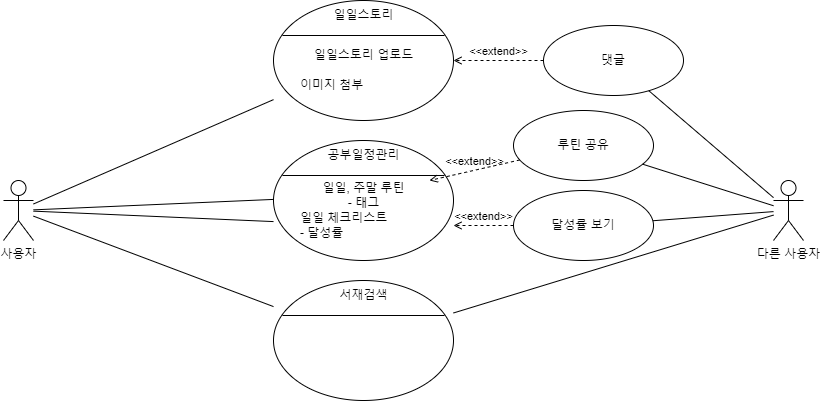

The diagram above was exported from draw.io. Its source (the exported page's mxGraphModel, read from the mxfile embedded in the PNG):
<mxGraphModel dx="1221" dy="790" grid="1" gridSize="10" guides="1" tooltips="1" connect="1" arrows="1" fold="1" page="1" pageScale="1" pageWidth="827" pageHeight="1169" math="0" shadow="0">
  <root>
    <mxCell id="0" />
    <mxCell id="1" parent="0" />
    <mxCell id="clLEyxb9ictzabl6DnHv-1" value="사용자" style="shape=umlActor;verticalLabelPosition=bottom;verticalAlign=top;html=1;" vertex="1" parent="1">
      <mxGeometry x="10" y="340" width="30" height="60" as="geometry" />
    </mxCell>
    <mxCell id="clLEyxb9ictzabl6DnHv-2" value="다른 사용자" style="shape=umlActor;verticalLabelPosition=bottom;verticalAlign=top;html=1;" vertex="1" parent="1">
      <mxGeometry x="780" y="340" width="30" height="60" as="geometry" />
    </mxCell>
    <mxCell id="clLEyxb9ictzabl6DnHv-3" value="" style="shape=ellipse;container=1;horizontal=1;horizontalStack=0;resizeParent=1;resizeParentMax=0;resizeLast=0;html=1;dashed=0;collapsible=0;" vertex="1" parent="1">
      <mxGeometry x="280" y="160" width="180" height="120" as="geometry" />
    </mxCell>
    <mxCell id="clLEyxb9ictzabl6DnHv-4" value="일일스토리" style="html=1;strokeColor=none;fillColor=none;align=center;verticalAlign=middle;rotatable=0;" vertex="1" parent="clLEyxb9ictzabl6DnHv-3">
      <mxGeometry width="180" height="30" as="geometry" />
    </mxCell>
    <mxCell id="clLEyxb9ictzabl6DnHv-5" value="" style="line;strokeWidth=1;fillColor=none;rotatable=0;labelPosition=right;points=[];portConstraint=eastwest;dashed=0;resizeWidth=1;" vertex="1" parent="clLEyxb9ictzabl6DnHv-3">
      <mxGeometry x="9" y="30" width="162" height="10" as="geometry" />
    </mxCell>
    <mxCell id="clLEyxb9ictzabl6DnHv-6" value="일일스토리 업로드" style="text;html=1;align=center;verticalAlign=middle;rotatable=0;fillColor=none;strokeColor=none;" vertex="1" parent="clLEyxb9ictzabl6DnHv-3">
      <mxGeometry y="40" width="180" height="30" as="geometry" />
    </mxCell>
    <mxCell id="clLEyxb9ictzabl6DnHv-7" value="이미지 첨부" style="text;html=1;align=left;verticalAlign=middle;rotatable=0;spacingLeft=25;fillColor=none;strokeColor=none;" vertex="1" parent="clLEyxb9ictzabl6DnHv-3">
      <mxGeometry y="70" width="180" height="30" as="geometry" />
    </mxCell>
    <mxCell id="clLEyxb9ictzabl6DnHv-8" value="댓글" style="ellipse;whiteSpace=wrap;html=1;" vertex="1" parent="1">
      <mxGeometry x="550" y="185" width="140" height="70" as="geometry" />
    </mxCell>
    <mxCell id="clLEyxb9ictzabl6DnHv-9" value="&amp;lt;&amp;lt;extend&amp;gt;&amp;gt;" style="html=1;verticalAlign=bottom;labelBackgroundColor=none;endArrow=open;endFill=0;dashed=1;rounded=0;" edge="1" parent="1" source="clLEyxb9ictzabl6DnHv-8" target="clLEyxb9ictzabl6DnHv-3">
      <mxGeometry width="160" relative="1" as="geometry">
        <mxPoint x="270" y="410" as="sourcePoint" />
        <mxPoint x="430" y="410" as="targetPoint" />
      </mxGeometry>
    </mxCell>
    <mxCell id="clLEyxb9ictzabl6DnHv-13" value="" style="endArrow=none;html=1;rounded=0;" edge="1" parent="1" source="clLEyxb9ictzabl6DnHv-1" target="clLEyxb9ictzabl6DnHv-3">
      <mxGeometry width="50" height="50" relative="1" as="geometry">
        <mxPoint x="390" y="430" as="sourcePoint" />
        <mxPoint x="440" y="380" as="targetPoint" />
      </mxGeometry>
    </mxCell>
    <mxCell id="clLEyxb9ictzabl6DnHv-14" value="" style="endArrow=none;html=1;rounded=0;" edge="1" parent="1" source="clLEyxb9ictzabl6DnHv-8" target="clLEyxb9ictzabl6DnHv-2">
      <mxGeometry width="50" height="50" relative="1" as="geometry">
        <mxPoint x="390" y="430" as="sourcePoint" />
        <mxPoint x="440" y="380" as="targetPoint" />
      </mxGeometry>
    </mxCell>
    <mxCell id="clLEyxb9ictzabl6DnHv-15" value="" style="shape=ellipse;container=1;horizontal=1;horizontalStack=0;resizeParent=1;resizeParentMax=0;resizeLast=0;html=1;dashed=0;collapsible=0;" vertex="1" parent="1">
      <mxGeometry x="280" y="300" width="180" height="120" as="geometry" />
    </mxCell>
    <mxCell id="clLEyxb9ictzabl6DnHv-16" value="공부일정관리" style="html=1;strokeColor=none;fillColor=none;align=center;verticalAlign=middle;rotatable=0;" vertex="1" parent="clLEyxb9ictzabl6DnHv-15">
      <mxGeometry width="180" height="30" as="geometry" />
    </mxCell>
    <mxCell id="clLEyxb9ictzabl6DnHv-17" value="" style="line;strokeWidth=1;fillColor=none;rotatable=0;labelPosition=right;points=[];portConstraint=eastwest;dashed=0;resizeWidth=1;" vertex="1" parent="clLEyxb9ictzabl6DnHv-15">
      <mxGeometry x="9" y="30" width="162" height="10" as="geometry" />
    </mxCell>
    <mxCell id="clLEyxb9ictzabl6DnHv-18" value="일일, 주말 루틴&lt;br&gt;- 태그" style="text;html=1;align=center;verticalAlign=middle;rotatable=0;fillColor=none;strokeColor=none;" vertex="1" parent="clLEyxb9ictzabl6DnHv-15">
      <mxGeometry y="40" width="180" height="30" as="geometry" />
    </mxCell>
    <mxCell id="clLEyxb9ictzabl6DnHv-19" value="일일 체크리스트 &lt;br&gt;- 달성률" style="text;html=1;align=left;verticalAlign=middle;rotatable=0;spacingLeft=25;fillColor=none;strokeColor=none;" vertex="1" parent="clLEyxb9ictzabl6DnHv-15">
      <mxGeometry y="70" width="180" height="30" as="geometry" />
    </mxCell>
    <mxCell id="clLEyxb9ictzabl6DnHv-21" value="루틴 공유" style="ellipse;whiteSpace=wrap;html=1;" vertex="1" parent="1">
      <mxGeometry x="520" y="270" width="140" height="70" as="geometry" />
    </mxCell>
    <mxCell id="clLEyxb9ictzabl6DnHv-22" value="&amp;lt;&amp;lt;extend&amp;gt;&amp;gt;" style="html=1;verticalAlign=bottom;labelBackgroundColor=none;endArrow=open;endFill=0;dashed=1;rounded=0;" edge="1" parent="1" source="clLEyxb9ictzabl6DnHv-21" target="clLEyxb9ictzabl6DnHv-18">
      <mxGeometry width="160" relative="1" as="geometry">
        <mxPoint x="270" y="380" as="sourcePoint" />
        <mxPoint x="430" y="380" as="targetPoint" />
      </mxGeometry>
    </mxCell>
    <mxCell id="clLEyxb9ictzabl6DnHv-23" value="" style="endArrow=none;html=1;rounded=0;" edge="1" parent="1" source="clLEyxb9ictzabl6DnHv-21" target="clLEyxb9ictzabl6DnHv-2">
      <mxGeometry width="50" height="50" relative="1" as="geometry">
        <mxPoint x="390" y="410" as="sourcePoint" />
        <mxPoint x="440" y="360" as="targetPoint" />
      </mxGeometry>
    </mxCell>
    <mxCell id="clLEyxb9ictzabl6DnHv-24" value="달성률 보기" style="ellipse;whiteSpace=wrap;html=1;" vertex="1" parent="1">
      <mxGeometry x="520" y="350" width="140" height="70" as="geometry" />
    </mxCell>
    <mxCell id="clLEyxb9ictzabl6DnHv-25" value="&amp;lt;&amp;lt;extend&amp;gt;&amp;gt;" style="html=1;verticalAlign=bottom;labelBackgroundColor=none;endArrow=open;endFill=0;dashed=1;rounded=0;" edge="1" parent="1" source="clLEyxb9ictzabl6DnHv-24" target="clLEyxb9ictzabl6DnHv-19">
      <mxGeometry width="160" relative="1" as="geometry">
        <mxPoint x="270" y="380" as="sourcePoint" />
        <mxPoint x="430" y="380" as="targetPoint" />
      </mxGeometry>
    </mxCell>
    <mxCell id="clLEyxb9ictzabl6DnHv-26" value="" style="endArrow=none;html=1;rounded=0;" edge="1" parent="1" source="clLEyxb9ictzabl6DnHv-24" target="clLEyxb9ictzabl6DnHv-2">
      <mxGeometry width="50" height="50" relative="1" as="geometry">
        <mxPoint x="390" y="410" as="sourcePoint" />
        <mxPoint x="440" y="360" as="targetPoint" />
      </mxGeometry>
    </mxCell>
    <mxCell id="clLEyxb9ictzabl6DnHv-27" value="" style="shape=ellipse;container=1;horizontal=1;horizontalStack=0;resizeParent=1;resizeParentMax=0;resizeLast=0;html=1;dashed=0;collapsible=0;" vertex="1" parent="1">
      <mxGeometry x="280" y="440" width="180" height="120" as="geometry" />
    </mxCell>
    <mxCell id="clLEyxb9ictzabl6DnHv-28" value="서재검색" style="html=1;strokeColor=none;fillColor=none;align=center;verticalAlign=middle;rotatable=0;" vertex="1" parent="clLEyxb9ictzabl6DnHv-27">
      <mxGeometry width="180" height="30" as="geometry" />
    </mxCell>
    <mxCell id="clLEyxb9ictzabl6DnHv-29" value="" style="line;strokeWidth=1;fillColor=none;rotatable=0;labelPosition=right;points=[];portConstraint=eastwest;dashed=0;resizeWidth=1;" vertex="1" parent="clLEyxb9ictzabl6DnHv-27">
      <mxGeometry x="9" y="30" width="162" height="10" as="geometry" />
    </mxCell>
    <mxCell id="clLEyxb9ictzabl6DnHv-32" value="" style="endArrow=none;html=1;rounded=0;" edge="1" parent="1" source="clLEyxb9ictzabl6DnHv-27" target="clLEyxb9ictzabl6DnHv-2">
      <mxGeometry width="50" height="50" relative="1" as="geometry">
        <mxPoint x="390" y="410" as="sourcePoint" />
        <mxPoint x="440" y="360" as="targetPoint" />
      </mxGeometry>
    </mxCell>
    <mxCell id="clLEyxb9ictzabl6DnHv-33" value="" style="endArrow=none;html=1;rounded=0;" edge="1" parent="1" source="clLEyxb9ictzabl6DnHv-1" target="clLEyxb9ictzabl6DnHv-27">
      <mxGeometry width="50" height="50" relative="1" as="geometry">
        <mxPoint x="390" y="410" as="sourcePoint" />
        <mxPoint x="440" y="360" as="targetPoint" />
      </mxGeometry>
    </mxCell>
    <mxCell id="clLEyxb9ictzabl6DnHv-34" value="" style="endArrow=none;html=1;rounded=0;" edge="1" parent="1" source="clLEyxb9ictzabl6DnHv-1" target="clLEyxb9ictzabl6DnHv-18">
      <mxGeometry width="50" height="50" relative="1" as="geometry">
        <mxPoint x="390" y="410" as="sourcePoint" />
        <mxPoint x="440" y="360" as="targetPoint" />
      </mxGeometry>
    </mxCell>
    <mxCell id="clLEyxb9ictzabl6DnHv-35" value="" style="endArrow=none;html=1;rounded=0;" edge="1" parent="1" source="clLEyxb9ictzabl6DnHv-1" target="clLEyxb9ictzabl6DnHv-19">
      <mxGeometry width="50" height="50" relative="1" as="geometry">
        <mxPoint x="390" y="410" as="sourcePoint" />
        <mxPoint x="440" y="360" as="targetPoint" />
      </mxGeometry>
    </mxCell>
  </root>
</mxGraphModel>